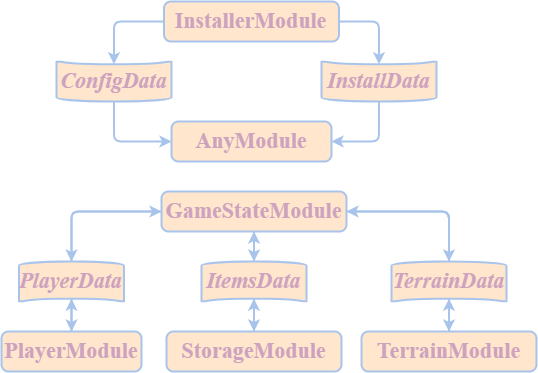

The diagram above was exported from draw.io. Its source (the exported page's mxGraphModel, read from the mxfile embedded in the PNG):
<mxGraphModel dx="1179" dy="669" grid="1" gridSize="10" guides="1" tooltips="1" connect="1" arrows="1" fold="1" page="1" pageScale="1" pageWidth="1169" pageHeight="827" math="0" shadow="0">
  <root>
    <mxCell id="0" />
    <mxCell id="1" parent="0" />
    <mxCell id="Bau23HHEuV97FUseU5D_-8" value="&lt;span style=&quot;font-style: normal;&quot;&gt;InstallerModule&lt;/span&gt;" style="rounded=1;whiteSpace=wrap;html=1;absoluteArcSize=1;arcSize=14;strokeWidth=2;fillColor=#ffe6cc;strokeColor=#A9C4EB;fontSize=22;align=center;verticalAlign=middle;fontFamily=Times New Roman;fontStyle=3;fontColor=#CDA2BE;" parent="1" vertex="1">
      <mxGeometry x="502.5" y="200" width="175" height="40" as="geometry" />
    </mxCell>
    <mxCell id="Bau23HHEuV97FUseU5D_-9" value="&lt;span style=&quot;font-style: normal;&quot;&gt;AnyModule&lt;/span&gt;" style="rounded=1;whiteSpace=wrap;html=1;absoluteArcSize=1;arcSize=14;strokeWidth=2;fillColor=#ffe6cc;strokeColor=#A9C4EB;fontSize=22;align=center;verticalAlign=middle;fontFamily=Times New Roman;fontStyle=3;fontColor=#CDA2BE;" parent="1" vertex="1">
      <mxGeometry x="510" y="320" width="160" height="40" as="geometry" />
    </mxCell>
    <mxCell id="Bau23HHEuV97FUseU5D_-10" style="edgeStyle=orthogonalEdgeStyle;rounded=1;orthogonalLoop=1;jettySize=auto;html=1;exitX=0;exitY=0.5;exitDx=0;exitDy=0;exitPerimeter=0;entryX=0;entryY=0.5;entryDx=0;entryDy=0;strokeColor=#A9C4EB;strokeWidth=2;align=center;verticalAlign=middle;arcSize=14;fontFamily=Times New Roman;fontSize=22;fontColor=#CDA2BE;fontStyle=3;labelBackgroundColor=default;endArrow=classic;fillColor=#ffe6cc;" parent="1" source="Bau23HHEuV97FUseU5D_-11" target="Bau23HHEuV97FUseU5D_-9" edge="1">
      <mxGeometry relative="1" as="geometry" />
    </mxCell>
    <mxCell id="Bau23HHEuV97FUseU5D_-11" value="ConfigData" style="strokeWidth=2;html=1;shape=mxgraph.flowchart.stored_data;whiteSpace=wrap;rounded=1;strokeColor=#A9C4EB;align=center;verticalAlign=middle;arcSize=14;fontFamily=Times New Roman;fontSize=22;fontColor=#CDA2BE;fontStyle=3;labelBackgroundColor=none;fillColor=#ffe6cc;direction=north;" parent="1" vertex="1">
      <mxGeometry x="395" y="260" width="115" height="40" as="geometry" />
    </mxCell>
    <mxCell id="Bau23HHEuV97FUseU5D_-12" style="edgeStyle=orthogonalEdgeStyle;rounded=1;orthogonalLoop=1;jettySize=auto;html=1;exitX=0;exitY=0.5;exitDx=0;exitDy=0;exitPerimeter=0;entryX=1;entryY=0.5;entryDx=0;entryDy=0;strokeColor=#A9C4EB;strokeWidth=2;align=center;verticalAlign=middle;arcSize=14;fontFamily=Times New Roman;fontSize=22;fontColor=#CDA2BE;fontStyle=3;labelBackgroundColor=default;endArrow=classic;fillColor=#ffe6cc;" parent="1" source="Bau23HHEuV97FUseU5D_-13" target="Bau23HHEuV97FUseU5D_-9" edge="1">
      <mxGeometry relative="1" as="geometry" />
    </mxCell>
    <mxCell id="Bau23HHEuV97FUseU5D_-13" value="InstallData" style="strokeWidth=2;html=1;shape=mxgraph.flowchart.stored_data;whiteSpace=wrap;rounded=1;strokeColor=#A9C4EB;align=center;verticalAlign=middle;arcSize=14;fontFamily=Times New Roman;fontSize=22;fontColor=#CDA2BE;fontStyle=3;labelBackgroundColor=none;fillColor=#ffe6cc;direction=north;" parent="1" vertex="1">
      <mxGeometry x="660" y="260" width="115" height="40" as="geometry" />
    </mxCell>
    <mxCell id="Bau23HHEuV97FUseU5D_-14" style="edgeStyle=orthogonalEdgeStyle;rounded=1;orthogonalLoop=1;jettySize=auto;html=1;exitX=1;exitY=0.5;exitDx=0;exitDy=0;entryX=0.93;entryY=0.5;entryDx=0;entryDy=0;entryPerimeter=0;strokeColor=#A9C4EB;strokeWidth=2;align=center;verticalAlign=middle;arcSize=14;fontFamily=Times New Roman;fontSize=22;fontColor=#CDA2BE;fontStyle=3;labelBackgroundColor=default;endArrow=classic;fillColor=#ffe6cc;" parent="1" source="Bau23HHEuV97FUseU5D_-8" target="Bau23HHEuV97FUseU5D_-13" edge="1">
      <mxGeometry relative="1" as="geometry" />
    </mxCell>
    <mxCell id="Bau23HHEuV97FUseU5D_-15" style="edgeStyle=orthogonalEdgeStyle;rounded=1;orthogonalLoop=1;jettySize=auto;html=1;exitX=0;exitY=0.5;exitDx=0;exitDy=0;entryX=0.93;entryY=0.5;entryDx=0;entryDy=0;entryPerimeter=0;strokeColor=#A9C4EB;strokeWidth=2;align=center;verticalAlign=middle;arcSize=14;fontFamily=Times New Roman;fontSize=22;fontColor=#CDA2BE;fontStyle=3;labelBackgroundColor=default;endArrow=classic;fillColor=#ffe6cc;" parent="1" source="Bau23HHEuV97FUseU5D_-8" target="Bau23HHEuV97FUseU5D_-11" edge="1">
      <mxGeometry relative="1" as="geometry" />
    </mxCell>
    <mxCell id="Bau23HHEuV97FUseU5D_-16" value="&lt;span style=&quot;font-style: normal;&quot;&gt;GameStateModule&lt;/span&gt;" style="rounded=1;whiteSpace=wrap;html=1;absoluteArcSize=1;arcSize=14;strokeWidth=2;fillColor=#ffe6cc;strokeColor=#A9C4EB;fontSize=22;align=center;verticalAlign=middle;fontFamily=Times New Roman;fontStyle=3;fontColor=#CDA2BE;" parent="1" vertex="1">
      <mxGeometry x="500" y="390" width="185" height="40" as="geometry" />
    </mxCell>
    <mxCell id="Bau23HHEuV97FUseU5D_-17" value="&lt;span style=&quot;font-style: normal;&quot;&gt;PlayerModule&lt;/span&gt;" style="rounded=1;whiteSpace=wrap;html=1;absoluteArcSize=1;arcSize=14;strokeWidth=2;fillColor=#ffe6cc;strokeColor=#A9C4EB;fontSize=22;align=center;verticalAlign=middle;fontFamily=Times New Roman;fontStyle=3;fontColor=#CDA2BE;" parent="1" vertex="1">
      <mxGeometry x="340" y="530" width="140" height="40" as="geometry" />
    </mxCell>
    <mxCell id="Bau23HHEuV97FUseU5D_-18" value="&lt;span style=&quot;font-style: normal;&quot;&gt;StorageModule&lt;/span&gt;" style="rounded=1;whiteSpace=wrap;html=1;absoluteArcSize=1;arcSize=14;strokeWidth=2;fillColor=#ffe6cc;strokeColor=#A9C4EB;fontSize=22;align=center;verticalAlign=middle;fontFamily=Times New Roman;fontStyle=3;fontColor=#CDA2BE;" parent="1" vertex="1">
      <mxGeometry x="505" y="530" width="175" height="40" as="geometry" />
    </mxCell>
    <mxCell id="Bau23HHEuV97FUseU5D_-19" value="&lt;span style=&quot;font-style: normal;&quot;&gt;TerrainModule&lt;/span&gt;" style="rounded=1;whiteSpace=wrap;html=1;absoluteArcSize=1;arcSize=14;strokeWidth=2;fillColor=#ffe6cc;strokeColor=#A9C4EB;fontSize=22;align=center;verticalAlign=middle;fontFamily=Times New Roman;fontStyle=3;fontColor=#CDA2BE;" parent="1" vertex="1">
      <mxGeometry x="700" y="530" width="175" height="40" as="geometry" />
    </mxCell>
    <mxCell id="Bau23HHEuV97FUseU5D_-20" style="edgeStyle=orthogonalEdgeStyle;rounded=1;orthogonalLoop=1;jettySize=auto;html=1;exitX=0;exitY=0.5;exitDx=0;exitDy=0;exitPerimeter=0;entryX=0;entryY=0.5;entryDx=0;entryDy=0;strokeColor=#A9C4EB;strokeWidth=2;align=center;verticalAlign=middle;arcSize=14;fontFamily=Times New Roman;fontSize=22;fontColor=#CDA2BE;fontStyle=3;labelBackgroundColor=default;endArrow=classic;fillColor=#ffe6cc;" parent="1" source="Bau23HHEuV97FUseU5D_-21" target="Bau23HHEuV97FUseU5D_-16" edge="1">
      <mxGeometry relative="1" as="geometry" />
    </mxCell>
    <mxCell id="taMSHKtJojQH79vQH-dm-5" style="edgeStyle=orthogonalEdgeStyle;shape=connector;rounded=1;orthogonalLoop=1;jettySize=auto;html=1;exitX=0.93;exitY=0.5;exitDx=0;exitDy=0;exitPerimeter=0;entryX=0.5;entryY=0;entryDx=0;entryDy=0;strokeColor=#A9C4EB;strokeWidth=2;align=center;verticalAlign=middle;arcSize=14;fontFamily=Times New Roman;fontSize=22;fontColor=#CDA2BE;fontStyle=3;labelBackgroundColor=default;endArrow=classic;fillColor=#ffe6cc;" edge="1" parent="1" source="Bau23HHEuV97FUseU5D_-21" target="Bau23HHEuV97FUseU5D_-17">
      <mxGeometry relative="1" as="geometry" />
    </mxCell>
    <mxCell id="Bau23HHEuV97FUseU5D_-21" value="PlayerData" style="strokeWidth=2;html=1;shape=mxgraph.flowchart.stored_data;whiteSpace=wrap;rounded=1;strokeColor=#A9C4EB;align=center;verticalAlign=middle;arcSize=14;fontFamily=Times New Roman;fontSize=22;fontColor=#CDA2BE;fontStyle=3;labelBackgroundColor=none;fillColor=#ffe6cc;direction=south;" parent="1" vertex="1">
      <mxGeometry x="357.5" y="460" width="105" height="40" as="geometry" />
    </mxCell>
    <mxCell id="Bau23HHEuV97FUseU5D_-22" style="edgeStyle=orthogonalEdgeStyle;rounded=1;orthogonalLoop=1;jettySize=auto;html=1;exitX=0;exitY=0.5;exitDx=0;exitDy=0;exitPerimeter=0;entryX=0.5;entryY=1;entryDx=0;entryDy=0;strokeColor=#A9C4EB;strokeWidth=2;align=center;verticalAlign=middle;arcSize=14;fontFamily=Times New Roman;fontSize=22;fontColor=#CDA2BE;fontStyle=3;labelBackgroundColor=default;endArrow=classic;fillColor=#ffe6cc;" parent="1" source="Bau23HHEuV97FUseU5D_-23" target="Bau23HHEuV97FUseU5D_-16" edge="1">
      <mxGeometry relative="1" as="geometry" />
    </mxCell>
    <mxCell id="taMSHKtJojQH79vQH-dm-3" style="edgeStyle=orthogonalEdgeStyle;shape=connector;rounded=1;orthogonalLoop=1;jettySize=auto;html=1;exitX=0.93;exitY=0.5;exitDx=0;exitDy=0;exitPerimeter=0;entryX=0.5;entryY=0;entryDx=0;entryDy=0;strokeColor=#A9C4EB;strokeWidth=2;align=center;verticalAlign=middle;arcSize=14;fontFamily=Times New Roman;fontSize=22;fontColor=#CDA2BE;fontStyle=3;labelBackgroundColor=default;endArrow=classic;fillColor=#ffe6cc;" edge="1" parent="1" source="Bau23HHEuV97FUseU5D_-23" target="Bau23HHEuV97FUseU5D_-18">
      <mxGeometry relative="1" as="geometry" />
    </mxCell>
    <mxCell id="Bau23HHEuV97FUseU5D_-23" value="ItemsData" style="strokeWidth=2;html=1;shape=mxgraph.flowchart.stored_data;whiteSpace=wrap;rounded=1;strokeColor=#A9C4EB;align=center;verticalAlign=middle;arcSize=14;fontFamily=Times New Roman;fontSize=22;fontColor=#CDA2BE;fontStyle=3;labelBackgroundColor=none;fillColor=#ffe6cc;direction=south;" parent="1" vertex="1">
      <mxGeometry x="540" y="460" width="105" height="40" as="geometry" />
    </mxCell>
    <mxCell id="Bau23HHEuV97FUseU5D_-24" style="edgeStyle=orthogonalEdgeStyle;rounded=1;orthogonalLoop=1;jettySize=auto;html=1;exitX=0;exitY=0.5;exitDx=0;exitDy=0;exitPerimeter=0;entryX=1;entryY=0.5;entryDx=0;entryDy=0;strokeColor=#A9C4EB;strokeWidth=2;align=center;verticalAlign=middle;arcSize=14;fontFamily=Times New Roman;fontSize=22;fontColor=#CDA2BE;fontStyle=3;labelBackgroundColor=default;endArrow=classic;fillColor=#ffe6cc;" parent="1" source="Bau23HHEuV97FUseU5D_-25" target="Bau23HHEuV97FUseU5D_-16" edge="1">
      <mxGeometry relative="1" as="geometry" />
    </mxCell>
    <mxCell id="taMSHKtJojQH79vQH-dm-6" style="edgeStyle=orthogonalEdgeStyle;shape=connector;rounded=1;orthogonalLoop=1;jettySize=auto;html=1;exitX=0.93;exitY=0.5;exitDx=0;exitDy=0;exitPerimeter=0;entryX=0.5;entryY=0;entryDx=0;entryDy=0;strokeColor=#A9C4EB;strokeWidth=2;align=center;verticalAlign=middle;arcSize=14;fontFamily=Times New Roman;fontSize=22;fontColor=#CDA2BE;fontStyle=3;labelBackgroundColor=default;endArrow=classic;fillColor=#ffe6cc;" edge="1" parent="1" source="Bau23HHEuV97FUseU5D_-25" target="Bau23HHEuV97FUseU5D_-19">
      <mxGeometry relative="1" as="geometry" />
    </mxCell>
    <mxCell id="Bau23HHEuV97FUseU5D_-25" value="TerrainData" style="strokeWidth=2;html=1;shape=mxgraph.flowchart.stored_data;whiteSpace=wrap;rounded=1;strokeColor=#A9C4EB;align=center;verticalAlign=middle;arcSize=14;fontFamily=Times New Roman;fontSize=22;fontColor=#CDA2BE;fontStyle=3;labelBackgroundColor=none;fillColor=#ffe6cc;direction=south;" parent="1" vertex="1">
      <mxGeometry x="730" y="460" width="115" height="40" as="geometry" />
    </mxCell>
    <mxCell id="Bau23HHEuV97FUseU5D_-26" style="edgeStyle=orthogonalEdgeStyle;rounded=1;orthogonalLoop=1;jettySize=auto;html=1;exitX=0.5;exitY=0;exitDx=0;exitDy=0;entryX=0.93;entryY=0.5;entryDx=0;entryDy=0;entryPerimeter=0;strokeColor=#A9C4EB;strokeWidth=2;align=center;verticalAlign=middle;arcSize=14;fontFamily=Times New Roman;fontSize=22;fontColor=#CDA2BE;fontStyle=3;labelBackgroundColor=default;endArrow=classic;fillColor=#ffe6cc;" parent="1" source="Bau23HHEuV97FUseU5D_-17" target="Bau23HHEuV97FUseU5D_-21" edge="1">
      <mxGeometry relative="1" as="geometry" />
    </mxCell>
    <mxCell id="Bau23HHEuV97FUseU5D_-27" style="edgeStyle=orthogonalEdgeStyle;rounded=1;orthogonalLoop=1;jettySize=auto;html=1;exitX=0.5;exitY=0;exitDx=0;exitDy=0;entryX=0.93;entryY=0.5;entryDx=0;entryDy=0;entryPerimeter=0;strokeColor=#A9C4EB;strokeWidth=2;align=center;verticalAlign=middle;arcSize=14;fontFamily=Times New Roman;fontSize=22;fontColor=#CDA2BE;fontStyle=3;labelBackgroundColor=default;endArrow=classic;fillColor=#ffe6cc;" parent="1" source="Bau23HHEuV97FUseU5D_-18" target="Bau23HHEuV97FUseU5D_-23" edge="1">
      <mxGeometry relative="1" as="geometry" />
    </mxCell>
    <mxCell id="Bau23HHEuV97FUseU5D_-28" style="edgeStyle=orthogonalEdgeStyle;rounded=1;orthogonalLoop=1;jettySize=auto;html=1;exitX=0.5;exitY=0;exitDx=0;exitDy=0;entryX=0.93;entryY=0.5;entryDx=0;entryDy=0;entryPerimeter=0;strokeColor=#A9C4EB;strokeWidth=2;align=center;verticalAlign=middle;arcSize=14;fontFamily=Times New Roman;fontSize=22;fontColor=#CDA2BE;fontStyle=3;labelBackgroundColor=default;endArrow=classic;fillColor=#ffe6cc;" parent="1" source="Bau23HHEuV97FUseU5D_-19" target="Bau23HHEuV97FUseU5D_-25" edge="1">
      <mxGeometry relative="1" as="geometry" />
    </mxCell>
    <mxCell id="taMSHKtJojQH79vQH-dm-2" style="edgeStyle=orthogonalEdgeStyle;shape=connector;rounded=1;orthogonalLoop=1;jettySize=auto;html=1;exitX=0.5;exitY=1;exitDx=0;exitDy=0;entryX=0;entryY=0.5;entryDx=0;entryDy=0;entryPerimeter=0;strokeColor=#A9C4EB;strokeWidth=2;align=center;verticalAlign=middle;arcSize=14;fontFamily=Times New Roman;fontSize=22;fontColor=#CDA2BE;fontStyle=3;labelBackgroundColor=default;endArrow=classic;fillColor=#ffe6cc;" edge="1" parent="1" source="Bau23HHEuV97FUseU5D_-16" target="Bau23HHEuV97FUseU5D_-23">
      <mxGeometry relative="1" as="geometry" />
    </mxCell>
    <mxCell id="taMSHKtJojQH79vQH-dm-4" style="edgeStyle=orthogonalEdgeStyle;shape=connector;rounded=1;orthogonalLoop=1;jettySize=auto;html=1;exitX=0;exitY=0.5;exitDx=0;exitDy=0;entryX=0;entryY=0.5;entryDx=0;entryDy=0;entryPerimeter=0;strokeColor=#A9C4EB;strokeWidth=2;align=center;verticalAlign=middle;arcSize=14;fontFamily=Times New Roman;fontSize=22;fontColor=#CDA2BE;fontStyle=3;labelBackgroundColor=default;endArrow=classic;fillColor=#ffe6cc;" edge="1" parent="1" source="Bau23HHEuV97FUseU5D_-16" target="Bau23HHEuV97FUseU5D_-21">
      <mxGeometry relative="1" as="geometry" />
    </mxCell>
    <mxCell id="taMSHKtJojQH79vQH-dm-7" style="edgeStyle=orthogonalEdgeStyle;shape=connector;rounded=1;orthogonalLoop=1;jettySize=auto;html=1;exitX=1;exitY=0.5;exitDx=0;exitDy=0;entryX=0;entryY=0.5;entryDx=0;entryDy=0;entryPerimeter=0;strokeColor=#A9C4EB;strokeWidth=2;align=center;verticalAlign=middle;arcSize=14;fontFamily=Times New Roman;fontSize=22;fontColor=#CDA2BE;fontStyle=3;labelBackgroundColor=default;endArrow=classic;fillColor=#ffe6cc;" edge="1" parent="1" source="Bau23HHEuV97FUseU5D_-16" target="Bau23HHEuV97FUseU5D_-25">
      <mxGeometry relative="1" as="geometry" />
    </mxCell>
  </root>
</mxGraphModel>